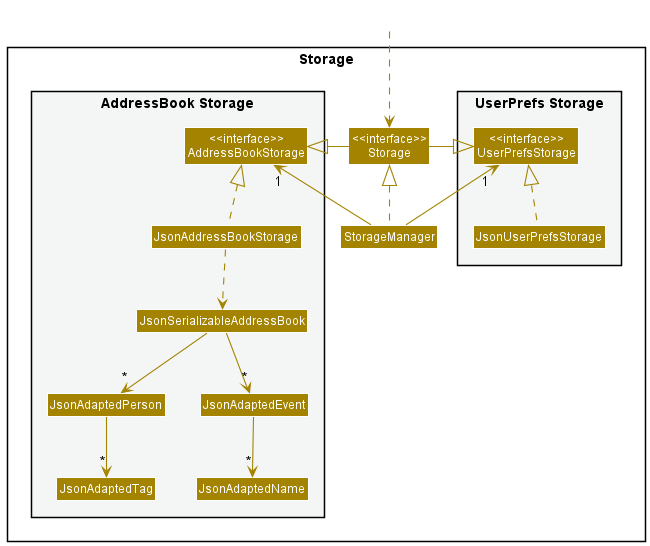

The diagram above was rendered by PlantUML. Its source (embedded in the PNG):
@startuml
!include style.puml
skinparam arrowThickness 1.1
skinparam arrowColor STORAGE_COLOR
skinparam classBackgroundColor STORAGE_COLOR

package Storage{

package "UserPrefs Storage" #F4F6F6{
Class "<<interface>>\nUserPrefsStorage" as UserPrefsStorage
Class JsonUserPrefsStorage
}

Class "<<interface>>\nStorage" as Storage
Class StorageManager

package "AddressBook Storage" #F4F6F6{
Class "<<interface>>\nAddressBookStorage" as AddressBookStorage
Class JsonAddressBookStorage
Class JsonSerializableAddressBook
Class JsonAdaptedPerson
Class JsonAdaptedTag
Class JsonAdaptedEvent
Class JsonAdaptedName
}

}

Class HiddenOutside #FFFFFF
HiddenOutside ..> Storage

StorageManager .up.|> Storage
StorageManager -up-> "1" UserPrefsStorage
StorageManager -up-> "1" AddressBookStorage

Storage -left-|> UserPrefsStorage
Storage -right-|> AddressBookStorage

JsonUserPrefsStorage .up.|> UserPrefsStorage
JsonAddressBookStorage .up.|> AddressBookStorage
JsonAddressBookStorage ..> JsonSerializableAddressBook
JsonSerializableAddressBook --> "*" JsonAdaptedPerson
JsonSerializableAddressBook --> "*" JsonAdaptedEvent
JsonAdaptedEvent --> "*" JsonAdaptedName
JsonAdaptedPerson --> "*" JsonAdaptedTag

@enduml